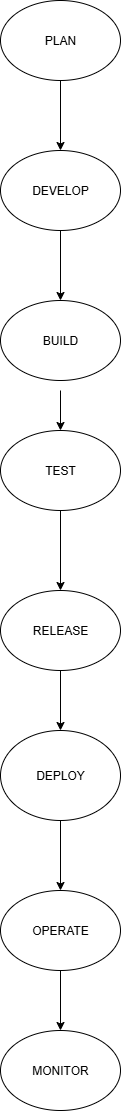

The diagram above was exported from draw.io. Its source (the exported page's mxGraphModel, read from the mxfile embedded in the PNG):
<mxGraphModel dx="786" dy="451" grid="1" gridSize="10" guides="1" tooltips="1" connect="1" arrows="1" fold="1" page="1" pageScale="1" pageWidth="850" pageHeight="1100" math="0" shadow="0">
  <root>
    <mxCell id="0" />
    <mxCell id="1" parent="0" />
    <mxCell id="qxqmFXF29CTNItrqp5lt-2" value="PLAN" style="ellipse;whiteSpace=wrap;html=1;" parent="1" vertex="1">
      <mxGeometry x="320" y="20" width="120" height="80" as="geometry" />
    </mxCell>
    <mxCell id="qxqmFXF29CTNItrqp5lt-12" value="" style="edgeStyle=orthogonalEdgeStyle;rounded=0;orthogonalLoop=1;jettySize=auto;html=1;" parent="1" source="qxqmFXF29CTNItrqp5lt-4" target="qxqmFXF29CTNItrqp5lt-5" edge="1">
      <mxGeometry relative="1" as="geometry" />
    </mxCell>
    <mxCell id="qxqmFXF29CTNItrqp5lt-4" value="DEVELOP" style="ellipse;whiteSpace=wrap;html=1;" parent="1" vertex="1">
      <mxGeometry x="320" y="170" width="120" height="80" as="geometry" />
    </mxCell>
    <mxCell id="qxqmFXF29CTNItrqp5lt-5" value="BUILD" style="ellipse;whiteSpace=wrap;html=1;" parent="1" vertex="1">
      <mxGeometry x="320" y="320" width="120" height="80" as="geometry" />
    </mxCell>
    <mxCell id="qxqmFXF29CTNItrqp5lt-6" value="TEST" style="ellipse;whiteSpace=wrap;html=1;" parent="1" vertex="1">
      <mxGeometry x="320" y="450" width="120" height="80" as="geometry" />
    </mxCell>
    <mxCell id="qxqmFXF29CTNItrqp5lt-7" value="RELEASE" style="ellipse;whiteSpace=wrap;html=1;" parent="1" vertex="1">
      <mxGeometry x="320" y="610" width="120" height="80" as="geometry" />
    </mxCell>
    <mxCell id="qxqmFXF29CTNItrqp5lt-8" value="DEPLOY" style="ellipse;whiteSpace=wrap;html=1;" parent="1" vertex="1">
      <mxGeometry x="320" y="750" width="120" height="90" as="geometry" />
    </mxCell>
    <mxCell id="qxqmFXF29CTNItrqp5lt-9" value="OPERATE" style="ellipse;whiteSpace=wrap;html=1;" parent="1" vertex="1">
      <mxGeometry x="320" y="910" width="120" height="80" as="geometry" />
    </mxCell>
    <mxCell id="qxqmFXF29CTNItrqp5lt-10" value="MONITOR" style="ellipse;whiteSpace=wrap;html=1;" parent="1" vertex="1">
      <mxGeometry x="320" y="1050" width="120" height="80" as="geometry" />
    </mxCell>
    <mxCell id="qxqmFXF29CTNItrqp5lt-29" value="" style="endArrow=classic;html=1;rounded=0;exitX=0.5;exitY=1;exitDx=0;exitDy=0;entryX=0.5;entryY=0;entryDx=0;entryDy=0;" parent="1" source="qxqmFXF29CTNItrqp5lt-2" target="qxqmFXF29CTNItrqp5lt-4" edge="1">
      <mxGeometry width="50" height="50" relative="1" as="geometry">
        <mxPoint x="420" y="610" as="sourcePoint" />
        <mxPoint x="470" y="560" as="targetPoint" />
      </mxGeometry>
    </mxCell>
    <mxCell id="qxqmFXF29CTNItrqp5lt-30" value="" style="endArrow=classic;html=1;rounded=0;entryX=0.5;entryY=0;entryDx=0;entryDy=0;" parent="1" target="qxqmFXF29CTNItrqp5lt-6" edge="1">
      <mxGeometry width="50" height="50" relative="1" as="geometry">
        <mxPoint x="380" y="410" as="sourcePoint" />
        <mxPoint x="470" y="370" as="targetPoint" />
      </mxGeometry>
    </mxCell>
    <mxCell id="qxqmFXF29CTNItrqp5lt-31" value="" style="endArrow=classic;html=1;rounded=0;exitX=0.5;exitY=1;exitDx=0;exitDy=0;entryX=0.5;entryY=0;entryDx=0;entryDy=0;" parent="1" source="qxqmFXF29CTNItrqp5lt-6" target="qxqmFXF29CTNItrqp5lt-7" edge="1">
      <mxGeometry width="50" height="50" relative="1" as="geometry">
        <mxPoint x="420" y="420" as="sourcePoint" />
        <mxPoint x="460" y="590" as="targetPoint" />
      </mxGeometry>
    </mxCell>
    <mxCell id="qxqmFXF29CTNItrqp5lt-32" value="" style="endArrow=classic;html=1;rounded=0;entryX=0.5;entryY=0;entryDx=0;entryDy=0;exitX=0.5;exitY=1;exitDx=0;exitDy=0;" parent="1" source="qxqmFXF29CTNItrqp5lt-7" target="qxqmFXF29CTNItrqp5lt-8" edge="1">
      <mxGeometry width="50" height="50" relative="1" as="geometry">
        <mxPoint x="360" y="700" as="sourcePoint" />
        <mxPoint x="470" y="690" as="targetPoint" />
      </mxGeometry>
    </mxCell>
    <mxCell id="qxqmFXF29CTNItrqp5lt-33" value="" style="endArrow=classic;html=1;rounded=0;exitX=0.5;exitY=1;exitDx=0;exitDy=0;entryX=0.5;entryY=0;entryDx=0;entryDy=0;" parent="1" source="qxqmFXF29CTNItrqp5lt-8" target="qxqmFXF29CTNItrqp5lt-9" edge="1">
      <mxGeometry width="50" height="50" relative="1" as="geometry">
        <mxPoint x="430" y="1010" as="sourcePoint" />
        <mxPoint x="480" y="960" as="targetPoint" />
      </mxGeometry>
    </mxCell>
    <mxCell id="qxqmFXF29CTNItrqp5lt-34" value="" style="endArrow=classic;html=1;rounded=0;entryX=0.5;entryY=0;entryDx=0;entryDy=0;exitX=0.5;exitY=1;exitDx=0;exitDy=0;" parent="1" source="qxqmFXF29CTNItrqp5lt-9" target="qxqmFXF29CTNItrqp5lt-10" edge="1">
      <mxGeometry width="50" height="50" relative="1" as="geometry">
        <mxPoint x="370" y="1000" as="sourcePoint" />
        <mxPoint x="480" y="960" as="targetPoint" />
      </mxGeometry>
    </mxCell>
  </root>
</mxGraphModel>